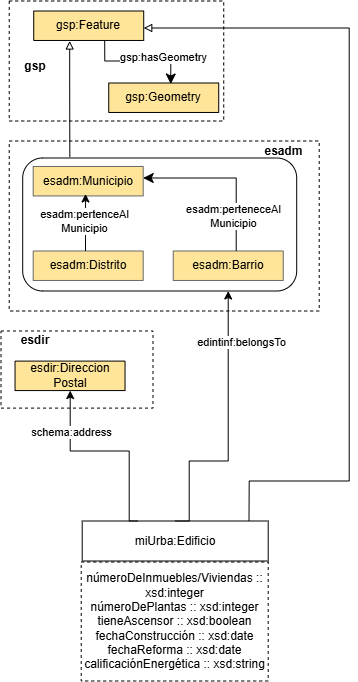

The diagram above was exported from draw.io. Its source (the exported page's mxGraphModel, read from the mxfile embedded in the PNG):
<mxGraphModel dx="2060" dy="1444" grid="1" gridSize="10" guides="1" tooltips="1" connect="1" arrows="1" fold="1" page="1" pageScale="1" pageWidth="827" pageHeight="1169" math="0" shadow="0">
  <root>
    <mxCell id="0" />
    <mxCell id="1" parent="0" />
    <mxCell id="2" parent="1" style="rounded=0;whiteSpace=wrap;html=1;snapToPoint=1;points=[[0.1,0],[0.2,0],[0.3,0],[0.4,0],[0.5,0],[0.6,0],[0.7,0],[0.8,0],[0.9,0],[0,0.1],[0,0.3],[0,0.5],[0,0.7],[0,0.9],[0.1,1],[0.2,1],[0.3,1],[0.4,1],[0.5,1],[0.6,1],[0.7,1],[0.8,1],[0.9,1],[1,0.1],[1,0.3],[1,0.5],[1,0.7],[1,0.9]];" value="miUrba:Edificio" vertex="1">
      <mxGeometry height="40" width="186" x="711.21" y="920" as="geometry" />
    </mxCell>
    <mxCell id="3" parent="1" style="rounded=0;whiteSpace=wrap;html=1;fillColor=none;dashed=1;fontSize=12;" value="" vertex="1">
      <mxGeometry height="77.1" width="151.98" x="630" y="730" as="geometry" />
    </mxCell>
    <mxCell id="4" parent="1" style="verticalAlign=middle;align=center;vsdxID=334;shape=stencil(nZBLDoAgDERP0z3SIyjew0SURgSD+Lu9kMZoXLhwN9O+tukAlrNpJg1SzDH4QW/URgNYgZTkjA4UkwJUgGXng+6DX1zLfmoymdXo17xh5zmRJ6Q42BWCfc2oJfdAr+Yv+AP9Cb7OJ3H/2JG1HNGz/84klThPVCc=);labelBackgroundColor=none;rounded=0;html=1;whiteSpace=wrap;fontSize=12;fillColor=#FFE599;" value="&lt;font style=&quot;color: rgb(0, 0, 0); direction: ltr; letter-spacing: 0px; line-height: 120%; opacity: 1;&quot;&gt;esdir:Direccion&lt;/font&gt;&lt;div&gt;&lt;span style=&quot;letter-spacing: 0px; background-color: transparent;&quot;&gt;Postal&lt;/span&gt;&lt;/div&gt;" vertex="1">
      <mxGeometry height="29.47" width="110" x="644.04" y="760.1" as="geometry" />
    </mxCell>
    <mxCell id="5" parent="1" style="text;html=1;whiteSpace=wrap;strokeColor=none;fillColor=none;align=center;verticalAlign=middle;rounded=0;fontStyle=1;fontFamily=Helvetica;fontSize=12;fontColor=default;" value="&lt;div&gt;esdir&lt;/div&gt;" vertex="1">
      <mxGeometry height="30" width="60" x="634.99" y="724.57" as="geometry" />
    </mxCell>
    <mxCell id="6" parent="1" style="rounded=0;whiteSpace=wrap;html=1;fillColor=none;dashed=1;fontSize=11;" value="&amp;nbsp;" vertex="1">
      <mxGeometry height="170" width="310" x="638.21" y="540" as="geometry" />
    </mxCell>
    <mxCell id="7" parent="1" style="rounded=1;whiteSpace=wrap;html=1;fillColor=none;fontSize=11;" value="" vertex="1">
      <mxGeometry height="133" width="274" x="651.69" y="557" as="geometry" />
    </mxCell>
    <mxCell id="8" parent="1" style="rounded=0;whiteSpace=wrap;html=1;fillColor=none;dashed=1;fontSize=11;" value="" vertex="1">
      <mxGeometry height="120" width="214.51" x="638.21" y="400" as="geometry" />
    </mxCell>
    <mxCell id="9" parent="1" style="verticalAlign=middle;align=center;vsdxID=334;shape=stencil(nZBLDoAgDERP0z3SIyjew0SURgSD+Lu9kMZoXLhwN9O+tukAlrNpJg1SzDH4QW/URgNYgZTkjA4UkwJUgGXng+6DX1zLfmoymdXo17xh5zmRJ6Q42BWCfc2oJfdAr+Yv+AP9Cb7OJ3H/2JG1HNGz/84klThPVCc=);labelBackgroundColor=none;rounded=0;html=1;whiteSpace=wrap;fontSize=11;fillColor=#FFE599;" value="&lt;font style=&quot;color: rgb(0, 0, 0); direction: ltr; letter-spacing: 0px; line-height: 120%; opacity: 1; font-size: 12px;&quot;&gt;gsp:Geometry&lt;/font&gt;" vertex="1">
      <mxGeometry height="29.47" width="110" x="737.72" y="482" as="geometry" />
    </mxCell>
    <mxCell id="10" parent="1" style="verticalAlign=middle;align=center;vsdxID=334;shape=stencil(nZBLDoAgDERP0z3SIyjew0SURgSD+Lu9kMZoXLhwN9O+tukAlrNpJg1SzDH4QW/URgNYgZTkjA4UkwJUgGXng+6DX1zLfmoymdXo17xh5zmRJ6Q42BWCfc2oJfdAr+Yv+AP9Cb7OJ3H/2JG1HNGz/84klThPVCc=);labelBackgroundColor=none;rounded=0;html=1;whiteSpace=wrap;fontSize=11;fillColor=#FFE599;" value="&lt;font style=&quot;color: rgb(0, 0, 0); direction: ltr; letter-spacing: 0px; line-height: 120%; opacity: 1; font-size: 12px;&quot;&gt;gsp:Feature&lt;/font&gt;" vertex="1">
      <mxGeometry height="29.47" width="110" x="662.72" y="410" as="geometry" />
    </mxCell>
    <mxCell id="11" parent="1" style="text;html=1;whiteSpace=wrap;strokeColor=none;fillColor=none;align=center;verticalAlign=middle;rounded=0;fontStyle=1;fontSize=12;" value="&lt;div&gt;gsp&lt;/div&gt;" vertex="1">
      <mxGeometry height="30" width="60" x="634.37" y="450" as="geometry" />
    </mxCell>
    <mxCell id="12" edge="1" parent="1" source="9" style="edgeStyle=segmentEdgeStyle;endArrow=none;html=1;curved=0;rounded=0;endSize=8;startSize=8;sourcePerimeterSpacing=0;targetPerimeterSpacing=0;endFill=0;startArrow=classic;startFill=1;entryX=0.645;entryY=1.018;entryDx=0;entryDy=0;entryPerimeter=0;exitX=0.564;exitY=0.034;exitDx=0;exitDy=0;exitPerimeter=0;fontSize=11;" target="10" value="">
      <mxGeometry relative="1" width="100" as="geometry">
        <Array as="points">
          <mxPoint x="799.69" y="460" />
          <mxPoint x="733.69" y="460" />
        </Array>
        <mxPoint x="782.72" y="470" as="sourcePoint" />
        <mxPoint x="774.72" y="420" as="targetPoint" />
      </mxGeometry>
    </mxCell>
    <mxCell id="13" connectable="0" parent="12" style="edgeLabel;html=1;align=center;verticalAlign=middle;resizable=0;points=[];fontSize=11;" value="gsp:hasGeometry" vertex="1">
      <mxGeometry relative="1" x="0.156" y="1" as="geometry">
        <mxPoint x="33" y="-6" as="offset" />
      </mxGeometry>
    </mxCell>
    <mxCell id="14" parent="1" style="verticalAlign=middle;align=center;vsdxID=334;shape=stencil(nZBLDoAgDERP0z3SIyjew0SURgSD+Lu9kMZoXLhwN9O+tukAlrNpJg1SzDH4QW/URgNYgZTkjA4UkwJUgGXng+6DX1zLfmoymdXo17xh5zmRJ6Q42BWCfc2oJfdAr+Yv+AP9Cb7OJ3H/2JG1HNGz/84klThPVCc=);labelBackgroundColor=none;rounded=0;html=1;whiteSpace=wrap;fillColor=#FFE599;fontColor=#333333;strokeColor=#666666;fontSize=11;" value="&lt;font style=&quot;color: rgb(0, 0, 0); direction: ltr; letter-spacing: 0px; line-height: 120%; opacity: 1; font-size: 12px;&quot;&gt;esadm:Municipio&lt;/font&gt;" vertex="1">
      <mxGeometry height="29.47" width="110" x="662.1800000000001" y="565.47" as="geometry" />
    </mxCell>
    <mxCell id="15" parent="1" style="text;html=1;whiteSpace=wrap;strokeColor=none;fillColor=none;align=center;verticalAlign=middle;rounded=0;fontStyle=1;fontFamily=Helvetica;fontSize=11;fontColor=default;" value="&lt;div&gt;&lt;font style=&quot;font-size: 12px;&quot;&gt;esadm&lt;/font&gt;&lt;/div&gt;" vertex="1">
      <mxGeometry height="30" width="121.03" x="852.72" y="535.47" as="geometry" />
    </mxCell>
    <mxCell id="16" parent="1" style="verticalAlign=middle;align=center;vsdxID=334;shape=stencil(nZBLDoAgDERP0z3SIyjew0SURgSD+Lu9kMZoXLhwN9O+tukAlrNpJg1SzDH4QW/URgNYgZTkjA4UkwJUgGXng+6DX1zLfmoymdXo17xh5zmRJ6Q42BWCfc2oJfdAr+Yv+AP9Cb7OJ3H/2JG1HNGz/84klThPVCc=);labelBackgroundColor=none;rounded=0;html=1;whiteSpace=wrap;fillColor=#FFE599;fontColor=#333333;strokeColor=#666666;fontSize=11;" value="&lt;font style=&quot;color: rgb(0, 0, 0); direction: ltr; letter-spacing: 0px; line-height: 120%; opacity: 1; font-size: 12px;&quot;&gt;esadm:Distrito&lt;/font&gt;" vertex="1">
      <mxGeometry height="29.47" width="110" x="662.1800000000001" y="650" as="geometry" />
    </mxCell>
    <mxCell id="17" edge="1" parent="1" source="7" style="endArrow=block;html=1;rounded=0;endFill=0;exitX=0.172;exitY=-0.007;exitDx=0;exitDy=0;exitPerimeter=0;fontSize=11;" value="">
      <mxGeometry height="50" relative="1" width="50" as="geometry">
        <Array as="points">
          <mxPoint x="698.69" y="480" />
        </Array>
        <mxPoint x="702.69" y="550" as="sourcePoint" />
        <mxPoint x="698.69" y="440" as="targetPoint" />
      </mxGeometry>
    </mxCell>
    <mxCell id="18" parent="1" style="verticalAlign=middle;align=center;vsdxID=334;shape=stencil(nZBLDoAgDERP0z3SIyjew0SURgSD+Lu9kMZoXLhwN9O+tukAlrNpJg1SzDH4QW/URgNYgZTkjA4UkwJUgGXng+6DX1zLfmoymdXo17xh5zmRJ6Q42BWCfc2oJfdAr+Yv+AP9Cb7OJ3H/2JG1HNGz/84klThPVCc=);labelBackgroundColor=none;rounded=0;html=1;whiteSpace=wrap;fillColor=#FFE599;fontColor=#333333;strokeColor=#666666;fontSize=11;" value="&lt;font style=&quot;color: rgb(0, 0, 0); direction: ltr; letter-spacing: 0px; line-height: 120%; opacity: 1; font-size: 12px;&quot;&gt;esadm:Barrio&lt;/font&gt;" vertex="1">
      <mxGeometry height="29.47" width="110" x="802.25" y="650" as="geometry" />
    </mxCell>
    <mxCell id="19" edge="1" parent="1" source="14" style="edgeStyle=segmentEdgeStyle;endArrow=none;html=1;curved=0;rounded=0;endSize=8;startSize=8;sourcePerimeterSpacing=0;targetPerimeterSpacing=0;endFill=0;startArrow=classic;startFill=1;fontSize=11;" target="18" value="esadm:perteneceAl&lt;div&gt;Municipio&lt;/div&gt;">
      <mxGeometry relative="1" width="100" x="0.5888" y="-3" as="geometry">
        <mxPoint as="offset" />
        <Array as="points">
          <mxPoint x="865.21" y="577" />
        </Array>
        <mxPoint x="957.8887300000001" y="896.5219999999999" as="sourcePoint" />
        <mxPoint x="773.1500000000001" y="748.47" as="targetPoint" />
      </mxGeometry>
    </mxCell>
    <mxCell id="20" connectable="0" parent="19" style="edgeLabel;html=1;align=center;verticalAlign=middle;resizable=0;points=[];fontSize=11;" value="&amp;nbsp;" vertex="1">
      <mxGeometry relative="1" x="0.4534" y="6" as="geometry">
        <mxPoint y="30" as="offset" />
      </mxGeometry>
    </mxCell>
    <mxCell id="21" edge="1" parent="1" source="2" style="endArrow=classic;html=1;rounded=0;edgeStyle=orthogonalEdgeStyle;exitX=0.3;exitY=0;exitDx=0;exitDy=0;" target="4" value="">
      <mxGeometry height="50" relative="1" width="50" as="geometry">
        <Array as="points">
          <mxPoint x="758.22" y="920.01" />
          <mxPoint x="758.22" y="850.01" />
          <mxPoint x="699.21" y="850.01" />
        </Array>
        <mxPoint x="1040.24" y="745.1" as="sourcePoint" />
        <mxPoint x="783.24" y="737.1" as="targetPoint" />
      </mxGeometry>
    </mxCell>
    <mxCell id="22" connectable="0" parent="21" style="edgeLabel;html=1;align=center;verticalAlign=middle;resizable=0;points=[];" value="schema:address" vertex="1">
      <mxGeometry relative="1" x="-0.4065" y="1" as="geometry">
        <mxPoint x="-58" y="-40" as="offset" />
      </mxGeometry>
    </mxCell>
    <mxCell id="23" edge="1" parent="1" source="2" style="endArrow=classic;html=1;rounded=0;edgeStyle=orthogonalEdgeStyle;exitX=0.5;exitY=0;exitDx=0;exitDy=0;" value="">
      <mxGeometry height="50" relative="1" width="50" as="geometry">
        <Array as="points">
          <mxPoint x="818.21" y="920" />
          <mxPoint x="818.21" y="860" />
          <mxPoint x="857.21" y="860" />
        </Array>
        <mxPoint x="1013.24" y="724.1" as="sourcePoint" />
        <mxPoint x="857.21" y="690" as="targetPoint" />
      </mxGeometry>
    </mxCell>
    <mxCell id="24" connectable="0" parent="23" style="edgeLabel;html=1;align=center;verticalAlign=middle;resizable=0;points=[];" value="edintinf:belongsTo" vertex="1">
      <mxGeometry relative="1" x="-0.4065" y="1" as="geometry">
        <mxPoint x="41" y="-119" as="offset" />
      </mxGeometry>
    </mxCell>
    <mxCell id="25" edge="1" parent="1" source="2" style="endArrow=block;html=1;rounded=0;endFill=0;edgeStyle=orthogonalEdgeStyle;" target="10" value="">
      <mxGeometry height="50" relative="1" width="50" as="geometry">
        <Array as="points">
          <mxPoint x="878.21" y="880" />
          <mxPoint x="978.21" y="880" />
          <mxPoint x="978.21" y="427" />
        </Array>
        <mxPoint x="1027.24" y="705.1" as="sourcePoint" />
        <mxPoint x="685.46" y="379.8" as="targetPoint" />
      </mxGeometry>
    </mxCell>
    <mxCell id="26" edge="1" parent="1" style="endArrow=classic;html=1;rounded=0;entryX=0.476;entryY=0.934;entryDx=0;entryDy=0;entryPerimeter=0;" target="14" value="">
      <mxGeometry height="50" relative="1" width="50" as="geometry">
        <mxPoint x="714.5" y="650" as="sourcePoint" />
        <mxPoint x="712.5" y="600" as="targetPoint" />
      </mxGeometry>
    </mxCell>
    <mxCell id="27" connectable="0" parent="26" style="edgeLabel;html=1;align=center;verticalAlign=middle;resizable=0;points=[];" value="esadm:pertenceAl&lt;div&gt;Municipio&lt;/div&gt;" vertex="1">
      <mxGeometry relative="1" x="0.0495" y="1" as="geometry">
        <mxPoint x="-1" as="offset" />
      </mxGeometry>
    </mxCell>
    <mxCell id="28" connectable="0" parent="1" style="edgeLabel;html=1;align=center;verticalAlign=middle;resizable=0;points=[];fontSize=11;" value="&amp;nbsp;" vertex="1">
      <mxGeometry x="777.2399999999998" y="802.0230769230769" as="geometry" />
    </mxCell>
    <mxCell id="29" parent="1" style="rounded=0;whiteSpace=wrap;html=1;snapToPoint=1;points=[[0.1,0],[0.2,0],[0.3,0],[0.4,0],[0.5,0],[0.6,0],[0.7,0],[0.8,0],[0.9,0],[0,0.1],[0,0.3],[0,0.5],[0,0.7],[0,0.9],[0.1,1],[0.2,1],[0.3,1],[0.4,1],[0.5,1],[0.6,1],[0.7,1],[0.8,1],[0.9,1],[1,0.1],[1,0.3],[1,0.5],[1,0.7],[1,0.9]];dashed=1;" value="&lt;div&gt;númeroDeInmuebles/Viviendas :: xsd:integer&lt;/div&gt;númeroDePlantas :: xsd:integer&lt;div&gt;tieneAscensor :: xsd:boolean&lt;/div&gt;&lt;div&gt;fechaConstrucción :: xsd:date&lt;/div&gt;&lt;div&gt;fechaReforma :: xsd:date&lt;/div&gt;&lt;div&gt;calificaciónEnergética :: xsd:string&lt;/div&gt;" vertex="1">
      <mxGeometry height="119" width="187" x="710.21" y="961" as="geometry" />
    </mxCell>
  </root>
</mxGraphModel>